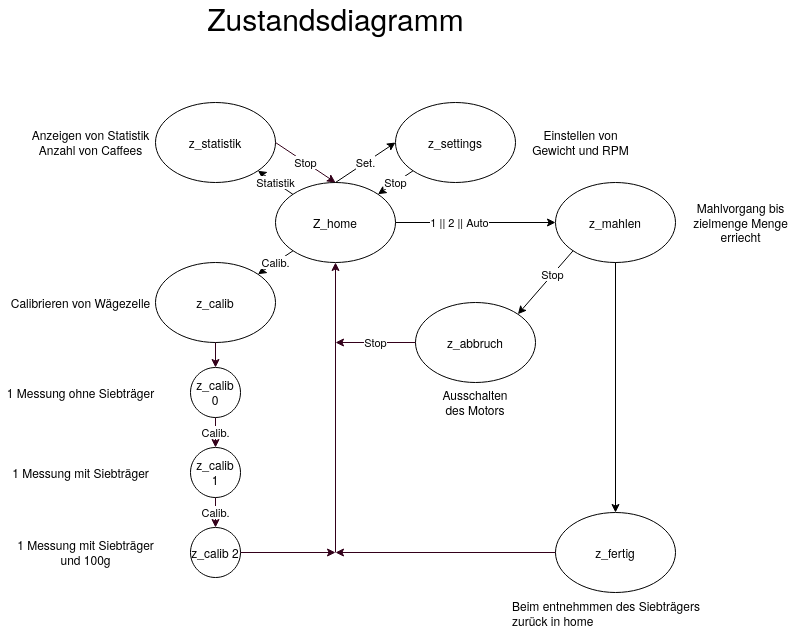

The diagram above was exported from draw.io. Its source (the exported page's mxGraphModel, read from the mxfile embedded in the PNG):
<mxGraphModel dx="1594" dy="940" grid="1" gridSize="10" guides="1" tooltips="1" connect="1" arrows="1" fold="1" page="1" pageScale="1" pageWidth="850" pageHeight="1100" math="0" shadow="0">
  <root>
    <mxCell id="0" />
    <mxCell id="1" parent="0" />
    <mxCell id="Q5nU882mnRzjCOPNyjsO-1" value="Z_home" style="ellipse;whiteSpace=wrap;html=1;" vertex="1" parent="1">
      <mxGeometry x="280" y="260" width="120" height="80" as="geometry" />
    </mxCell>
    <mxCell id="Q5nU882mnRzjCOPNyjsO-2" value="z_mahlen" style="ellipse;whiteSpace=wrap;html=1;" vertex="1" parent="1">
      <mxGeometry x="560" y="260" width="120" height="80" as="geometry" />
    </mxCell>
    <mxCell id="Q5nU882mnRzjCOPNyjsO-3" value="z_fertig" style="ellipse;whiteSpace=wrap;html=1;" vertex="1" parent="1">
      <mxGeometry x="560" y="590" width="120" height="80" as="geometry" />
    </mxCell>
    <mxCell id="Q5nU882mnRzjCOPNyjsO-4" value="z_abbruch" style="ellipse;whiteSpace=wrap;html=1;" vertex="1" parent="1">
      <mxGeometry x="420" y="380" width="120" height="80" as="geometry" />
    </mxCell>
    <mxCell id="Q5nU882mnRzjCOPNyjsO-5" value="z_statistik" style="ellipse;whiteSpace=wrap;html=1;" vertex="1" parent="1">
      <mxGeometry x="160" y="180" width="120" height="80" as="geometry" />
    </mxCell>
    <mxCell id="Q5nU882mnRzjCOPNyjsO-6" value="z_calib" style="ellipse;whiteSpace=wrap;html=1;" vertex="1" parent="1">
      <mxGeometry x="160" y="340" width="120" height="80" as="geometry" />
    </mxCell>
    <mxCell id="Q5nU882mnRzjCOPNyjsO-48" value="Calib." style="edgeStyle=orthogonalEdgeStyle;rounded=0;orthogonalLoop=1;jettySize=auto;html=1;strokeColor=#33001A;fontColor=#000000;" edge="1" parent="1" source="Q5nU882mnRzjCOPNyjsO-10" target="Q5nU882mnRzjCOPNyjsO-11">
      <mxGeometry relative="1" as="geometry" />
    </mxCell>
    <mxCell id="Q5nU882mnRzjCOPNyjsO-10" value="&lt;div&gt;z_calib&lt;/div&gt;&lt;div&gt;0&lt;br&gt;&lt;/div&gt;" style="ellipse;whiteSpace=wrap;html=1;" vertex="1" parent="1">
      <mxGeometry x="195" y="445" width="50" height="50" as="geometry" />
    </mxCell>
    <mxCell id="Q5nU882mnRzjCOPNyjsO-49" value="Calib." style="edgeStyle=orthogonalEdgeStyle;rounded=0;orthogonalLoop=1;jettySize=auto;html=1;strokeColor=#33001A;fontColor=#000000;" edge="1" parent="1" source="Q5nU882mnRzjCOPNyjsO-11" target="Q5nU882mnRzjCOPNyjsO-12">
      <mxGeometry relative="1" as="geometry" />
    </mxCell>
    <mxCell id="Q5nU882mnRzjCOPNyjsO-11" value="&lt;div&gt;z_calib&lt;/div&gt;&lt;div&gt;1&lt;/div&gt;" style="ellipse;whiteSpace=wrap;html=1;" vertex="1" parent="1">
      <mxGeometry x="195" y="525" width="50" height="50" as="geometry" />
    </mxCell>
    <mxCell id="Q5nU882mnRzjCOPNyjsO-12" value="z_calib 2" style="ellipse;whiteSpace=wrap;html=1;" vertex="1" parent="1">
      <mxGeometry x="195" y="605" width="50" height="50" as="geometry" />
    </mxCell>
    <mxCell id="Q5nU882mnRzjCOPNyjsO-16" value="" style="endArrow=classic;html=1;entryX=0.5;entryY=1;entryDx=0;entryDy=0;fillColor=#f8cecc;strokeColor=#33001A;" edge="1" parent="1" target="Q5nU882mnRzjCOPNyjsO-1">
      <mxGeometry width="50" height="50" relative="1" as="geometry">
        <mxPoint x="340" y="630" as="sourcePoint" />
        <mxPoint x="320" y="630" as="targetPoint" />
        <Array as="points">
          <mxPoint x="340" y="630" />
        </Array>
      </mxGeometry>
    </mxCell>
    <mxCell id="Q5nU882mnRzjCOPNyjsO-17" value="" style="endArrow=classic;html=1;entryX=0;entryY=0.5;entryDx=0;entryDy=0;exitX=1;exitY=0.5;exitDx=0;exitDy=0;" edge="1" parent="1" source="Q5nU882mnRzjCOPNyjsO-1" target="Q5nU882mnRzjCOPNyjsO-2">
      <mxGeometry width="50" height="50" relative="1" as="geometry">
        <mxPoint x="400" y="260" as="sourcePoint" />
        <mxPoint x="450" y="210" as="targetPoint" />
      </mxGeometry>
    </mxCell>
    <mxCell id="Q5nU882mnRzjCOPNyjsO-24" value="1 || 2 || Auto" style="edgeLabel;html=1;align=center;verticalAlign=middle;resizable=0;points=[];" vertex="1" connectable="0" parent="Q5nU882mnRzjCOPNyjsO-17">
      <mxGeometry x="-0.2887" y="1" relative="1" as="geometry">
        <mxPoint x="7" as="offset" />
      </mxGeometry>
    </mxCell>
    <mxCell id="Q5nU882mnRzjCOPNyjsO-18" value="Statistik" style="endArrow=classic;html=1;entryX=1;entryY=1;entryDx=0;entryDy=0;" edge="1" parent="1" source="Q5nU882mnRzjCOPNyjsO-1" target="Q5nU882mnRzjCOPNyjsO-5">
      <mxGeometry width="50" height="50" relative="1" as="geometry">
        <mxPoint x="90" y="330" as="sourcePoint" />
        <mxPoint x="140" y="280" as="targetPoint" />
      </mxGeometry>
    </mxCell>
    <mxCell id="Q5nU882mnRzjCOPNyjsO-19" value="Calib." style="endArrow=classic;html=1;exitX=0;exitY=1;exitDx=0;exitDy=0;entryX=1;entryY=0;entryDx=0;entryDy=0;" edge="1" parent="1" source="Q5nU882mnRzjCOPNyjsO-1" target="Q5nU882mnRzjCOPNyjsO-6">
      <mxGeometry width="50" height="50" relative="1" as="geometry">
        <mxPoint x="30" y="360" as="sourcePoint" />
        <mxPoint x="80" y="310" as="targetPoint" />
      </mxGeometry>
    </mxCell>
    <mxCell id="Q5nU882mnRzjCOPNyjsO-20" value="" style="endArrow=classic;html=1;entryX=1;entryY=0;entryDx=0;entryDy=0;exitX=0;exitY=1;exitDx=0;exitDy=0;" edge="1" parent="1" source="Q5nU882mnRzjCOPNyjsO-2" target="Q5nU882mnRzjCOPNyjsO-4">
      <mxGeometry width="50" height="50" relative="1" as="geometry">
        <mxPoint x="590" y="410" as="sourcePoint" />
        <mxPoint x="640" y="360" as="targetPoint" />
      </mxGeometry>
    </mxCell>
    <mxCell id="Q5nU882mnRzjCOPNyjsO-25" value="Stop" style="edgeLabel;html=1;align=center;verticalAlign=middle;resizable=0;points=[];" vertex="1" connectable="0" parent="Q5nU882mnRzjCOPNyjsO-20">
      <mxGeometry x="-0.2383" y="-1" relative="1" as="geometry">
        <mxPoint as="offset" />
      </mxGeometry>
    </mxCell>
    <mxCell id="Q5nU882mnRzjCOPNyjsO-21" value="" style="endArrow=classic;html=1;exitX=0.5;exitY=1;exitDx=0;exitDy=0;entryX=0.5;entryY=0;entryDx=0;entryDy=0;" edge="1" parent="1" source="Q5nU882mnRzjCOPNyjsO-2" target="Q5nU882mnRzjCOPNyjsO-3">
      <mxGeometry width="50" height="50" relative="1" as="geometry">
        <mxPoint x="610" y="430" as="sourcePoint" />
        <mxPoint x="660" y="380" as="targetPoint" />
      </mxGeometry>
    </mxCell>
    <mxCell id="Q5nU882mnRzjCOPNyjsO-22" value="" style="endArrow=classic;html=1;exitX=0;exitY=0.5;exitDx=0;exitDy=0;fillColor=#f8cecc;strokeColor=#33001A;" edge="1" parent="1" source="Q5nU882mnRzjCOPNyjsO-3">
      <mxGeometry width="50" height="50" relative="1" as="geometry">
        <mxPoint x="390" y="550" as="sourcePoint" />
        <mxPoint x="340" y="630" as="targetPoint" />
      </mxGeometry>
    </mxCell>
    <mxCell id="Q5nU882mnRzjCOPNyjsO-23" value="Stop" style="endArrow=classic;html=1;exitX=0;exitY=0.5;exitDx=0;exitDy=0;fillColor=#f8cecc;strokeColor=#33001A;" edge="1" parent="1" source="Q5nU882mnRzjCOPNyjsO-4">
      <mxGeometry width="50" height="50" relative="1" as="geometry">
        <mxPoint x="340" y="450" as="sourcePoint" />
        <mxPoint x="340" y="420" as="targetPoint" />
      </mxGeometry>
    </mxCell>
    <mxCell id="Q5nU882mnRzjCOPNyjsO-27" value="z_settings" style="ellipse;whiteSpace=wrap;html=1;" vertex="1" parent="1">
      <mxGeometry x="400" y="180" width="120" height="80" as="geometry" />
    </mxCell>
    <mxCell id="Q5nU882mnRzjCOPNyjsO-28" value="Stop" style="endArrow=classic;html=1;entryX=0.5;entryY=0;entryDx=0;entryDy=0;exitX=1;exitY=0.5;exitDx=0;exitDy=0;fillColor=#f8cecc;strokeColor=#33001A;" edge="1" parent="1" source="Q5nU882mnRzjCOPNyjsO-5" target="Q5nU882mnRzjCOPNyjsO-1">
      <mxGeometry width="50" height="50" relative="1" as="geometry">
        <mxPoint x="310" y="200" as="sourcePoint" />
        <mxPoint x="360" y="150" as="targetPoint" />
      </mxGeometry>
    </mxCell>
    <mxCell id="Q5nU882mnRzjCOPNyjsO-29" value="Set." style="endArrow=classic;html=1;entryX=0;entryY=0.5;entryDx=0;entryDy=0;" edge="1" parent="1" target="Q5nU882mnRzjCOPNyjsO-27">
      <mxGeometry width="50" height="50" relative="1" as="geometry">
        <mxPoint x="340" y="260" as="sourcePoint" />
        <mxPoint x="470" y="230" as="targetPoint" />
      </mxGeometry>
    </mxCell>
    <mxCell id="Q5nU882mnRzjCOPNyjsO-30" value="Stop" style="endArrow=classic;html=1;entryX=1;entryY=0;entryDx=0;entryDy=0;exitX=0;exitY=1;exitDx=0;exitDy=0;" edge="1" parent="1" source="Q5nU882mnRzjCOPNyjsO-27" target="Q5nU882mnRzjCOPNyjsO-1">
      <mxGeometry width="50" height="50" relative="1" as="geometry">
        <mxPoint x="450" y="290" as="sourcePoint" />
        <mxPoint x="500" y="240" as="targetPoint" />
      </mxGeometry>
    </mxCell>
    <mxCell id="Q5nU882mnRzjCOPNyjsO-34" value="" style="endArrow=classic;html=1;strokeColor=#33001A;fontColor=#000000;exitX=1;exitY=0.5;exitDx=0;exitDy=0;" edge="1" parent="1" source="Q5nU882mnRzjCOPNyjsO-12">
      <mxGeometry width="50" height="50" relative="1" as="geometry">
        <mxPoint x="350" y="730" as="sourcePoint" />
        <mxPoint x="340" y="630" as="targetPoint" />
      </mxGeometry>
    </mxCell>
    <mxCell id="Q5nU882mnRzjCOPNyjsO-35" value="&lt;div&gt;Mahlvorgang bis &lt;br&gt;&lt;/div&gt;&lt;div&gt;zielmenge Menge&lt;/div&gt;&lt;div&gt;erriecht&lt;br&gt;&lt;/div&gt;" style="text;html=1;align=center;verticalAlign=middle;resizable=0;points=[];autosize=1;fontColor=#000000;" vertex="1" parent="1">
      <mxGeometry x="690" y="275" width="110" height="50" as="geometry" />
    </mxCell>
    <mxCell id="Q5nU882mnRzjCOPNyjsO-38" value="&lt;div&gt;Beim entnehmmen des Siebträgers zurück in home&lt;br&gt;&lt;/div&gt;" style="text;whiteSpace=wrap;html=1;fontColor=#000000;" vertex="1" parent="1">
      <mxGeometry x="515" y="670" width="210" height="30" as="geometry" />
    </mxCell>
    <mxCell id="Q5nU882mnRzjCOPNyjsO-39" value="Ausschalten des Motors" style="text;html=1;strokeColor=none;fillColor=none;align=center;verticalAlign=middle;whiteSpace=wrap;rounded=0;fontColor=#000000;" vertex="1" parent="1">
      <mxGeometry x="450" y="470" width="60" height="20" as="geometry" />
    </mxCell>
    <mxCell id="Q5nU882mnRzjCOPNyjsO-40" value="&lt;div&gt;Einstellen von&lt;/div&gt;&lt;div&gt; Gewicht und RPM&lt;/div&gt;" style="text;html=1;align=center;verticalAlign=middle;resizable=0;points=[];autosize=1;fontColor=#000000;" vertex="1" parent="1">
      <mxGeometry x="530" y="205" width="110" height="30" as="geometry" />
    </mxCell>
    <mxCell id="Q5nU882mnRzjCOPNyjsO-41" value="&lt;div&gt;Anzeigen von Statistik&lt;/div&gt;&lt;div&gt;Anzahl von Caffees&lt;br&gt;&lt;/div&gt;" style="text;html=1;align=center;verticalAlign=middle;resizable=0;points=[];autosize=1;fontColor=#000000;" vertex="1" parent="1">
      <mxGeometry x="30" y="205" width="130" height="30" as="geometry" />
    </mxCell>
    <mxCell id="Q5nU882mnRzjCOPNyjsO-42" value="Calibrieren von Wägezelle" style="text;html=1;align=center;verticalAlign=middle;resizable=0;points=[];autosize=1;fontColor=#000000;" vertex="1" parent="1">
      <mxGeometry x="10" y="370" width="150" height="20" as="geometry" />
    </mxCell>
    <mxCell id="Q5nU882mnRzjCOPNyjsO-43" value="1 Messung ohne Siebträger" style="text;html=1;align=center;verticalAlign=middle;resizable=0;points=[];autosize=1;fontColor=#000000;" vertex="1" parent="1">
      <mxGeometry x="5" y="460" width="160" height="20" as="geometry" />
    </mxCell>
    <mxCell id="Q5nU882mnRzjCOPNyjsO-44" value="1 Messung mit Siebträger" style="text;html=1;align=center;verticalAlign=middle;resizable=0;points=[];autosize=1;fontColor=#000000;" vertex="1" parent="1">
      <mxGeometry x="10" y="540" width="150" height="20" as="geometry" />
    </mxCell>
    <mxCell id="Q5nU882mnRzjCOPNyjsO-45" value="&lt;div&gt;1 Messung mit Siebträger &lt;br&gt;&lt;/div&gt;&lt;div&gt;und 100g&lt;/div&gt;" style="text;html=1;align=center;verticalAlign=middle;resizable=0;points=[];autosize=1;fontColor=#000000;" vertex="1" parent="1">
      <mxGeometry x="15" y="615" width="150" height="30" as="geometry" />
    </mxCell>
    <mxCell id="Q5nU882mnRzjCOPNyjsO-47" value="" style="endArrow=classic;html=1;strokeColor=#33001A;fontColor=#000000;exitX=0.5;exitY=1;exitDx=0;exitDy=0;entryX=0.5;entryY=0;entryDx=0;entryDy=0;" edge="1" parent="1" source="Q5nU882mnRzjCOPNyjsO-6" target="Q5nU882mnRzjCOPNyjsO-10">
      <mxGeometry width="50" height="50" relative="1" as="geometry">
        <mxPoint x="280" y="470" as="sourcePoint" />
        <mxPoint x="280" y="510" as="targetPoint" />
      </mxGeometry>
    </mxCell>
    <mxCell id="Q5nU882mnRzjCOPNyjsO-50" value="&lt;font style=&quot;font-size: 30px&quot;&gt;Zustandsdiagramm&lt;/font&gt;" style="text;html=1;align=center;verticalAlign=middle;resizable=0;points=[];autosize=1;fontColor=#000000;" vertex="1" parent="1">
      <mxGeometry x="205" y="80" width="270" height="30" as="geometry" />
    </mxCell>
  </root>
</mxGraphModel>